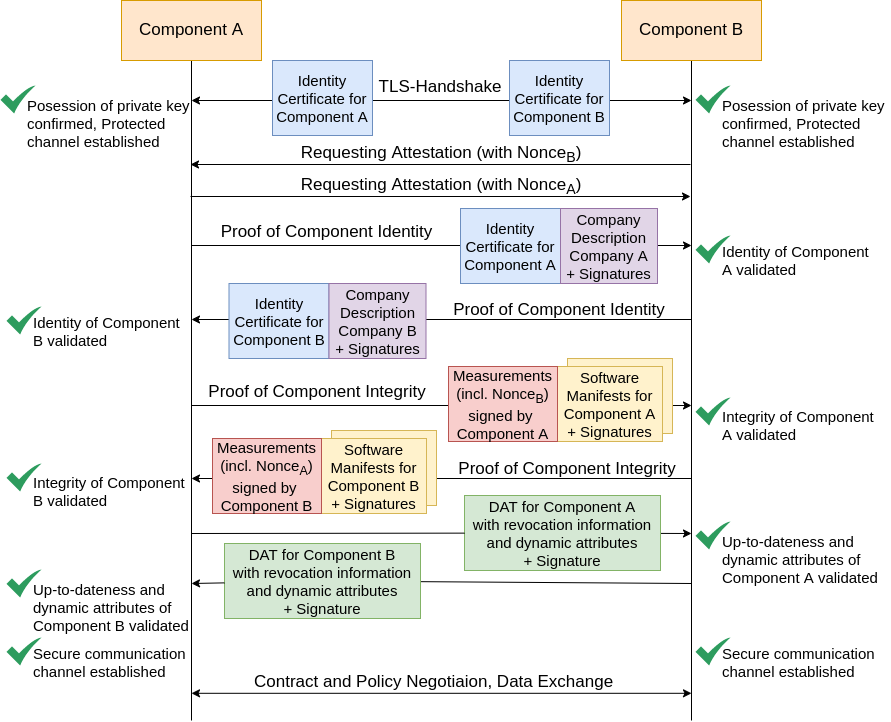

The diagram above was exported from draw.io. Its source (the exported page's mxGraphModel, read from the mxfile embedded in the PNG):
<mxGraphModel dx="1422" dy="905" grid="1" gridSize="10" guides="1" tooltips="1" connect="1" arrows="1" fold="1" page="1" pageScale="1" pageWidth="826" pageHeight="1169" background="#ffffff" math="0" shadow="0">
  <root>
    <mxCell id="0" />
    <mxCell id="1" parent="0" />
    <mxCell id="7plbkRgEddyDzOTN5nPm-2" value="Requesting Attestation (with Nonce&lt;sub&gt;B&lt;/sub&gt;)" style="text;html=1;strokeColor=none;fillColor=none;align=center;verticalAlign=middle;whiteSpace=wrap;rounded=0;fontSize=17;" parent="1" vertex="1">
      <mxGeometry x="191" y="164" width="500" height="20" as="geometry" />
    </mxCell>
    <mxCell id="yThcnU-toArvMK4ihm5m-20" value="" style="endArrow=classic;html=1;" parent="1" edge="1">
      <mxGeometry width="50" height="50" relative="1" as="geometry">
        <mxPoint x="191" y="425" as="sourcePoint" />
        <mxPoint x="691" y="425" as="targetPoint" />
        <Array as="points" />
      </mxGeometry>
    </mxCell>
    <mxCell id="FIu3u43OKh3A3ON6TT0A-10" value="" style="rounded=0;whiteSpace=wrap;html=1;fontSize=15;fillColor=#fff2cc;strokeColor=#d6b656;" parent="1" vertex="1">
      <mxGeometry x="567" y="378" width="105" height="75" as="geometry" />
    </mxCell>
    <mxCell id="yThcnU-toArvMK4ihm5m-49" value="" style="endArrow=classic;html=1;startArrow=classic;startFill=1;" parent="1" edge="1">
      <mxGeometry width="50" height="50" relative="1" as="geometry">
        <mxPoint x="191" y="712.8" as="sourcePoint" />
        <mxPoint x="691" y="712.8" as="targetPoint" />
        <Array as="points" />
      </mxGeometry>
    </mxCell>
    <mxCell id="yThcnU-toArvMK4ihm5m-24" value="" style="endArrow=none;html=1;startArrow=classic;startFill=1;endFill=0;" parent="1" edge="1">
      <mxGeometry width="50" height="50" relative="1" as="geometry">
        <mxPoint x="191" y="498" as="sourcePoint" />
        <mxPoint x="691" y="498" as="targetPoint" />
        <Array as="points" />
      </mxGeometry>
    </mxCell>
    <mxCell id="yThcnU-toArvMK4ihm5m-9" value="" style="endArrow=classic;html=1;" parent="1" edge="1">
      <mxGeometry width="50" height="50" relative="1" as="geometry">
        <mxPoint x="191" y="265" as="sourcePoint" />
        <mxPoint x="691" y="265" as="targetPoint" />
        <Array as="points" />
      </mxGeometry>
    </mxCell>
    <mxCell id="yThcnU-toArvMK4ihm5m-2" style="edgeStyle=orthogonalEdgeStyle;rounded=0;orthogonalLoop=1;jettySize=auto;html=1;endArrow=none;endFill=0;" parent="1" source="XZrWQa47vpsKSi6NGQRx-155" edge="1">
      <mxGeometry relative="1" as="geometry">
        <mxPoint x="191" y="740" as="targetPoint" />
      </mxGeometry>
    </mxCell>
    <mxCell id="XZrWQa47vpsKSi6NGQRx-155" value="Component A" style="rounded=0;whiteSpace=wrap;html=1;fillColor=#ffe6cc;strokeColor=#d79b00;fontSize=17;" parent="1" vertex="1">
      <mxGeometry x="121" y="20" width="140" height="60" as="geometry" />
    </mxCell>
    <mxCell id="yThcnU-toArvMK4ihm5m-3" style="edgeStyle=orthogonalEdgeStyle;rounded=0;orthogonalLoop=1;jettySize=auto;html=1;endArrow=none;endFill=0;" parent="1" source="yThcnU-toArvMK4ihm5m-1" edge="1">
      <mxGeometry relative="1" as="geometry">
        <mxPoint x="691" y="740" as="targetPoint" />
      </mxGeometry>
    </mxCell>
    <mxCell id="yThcnU-toArvMK4ihm5m-1" value="Component B" style="rounded=0;whiteSpace=wrap;html=1;fillColor=#ffe6cc;strokeColor=#d79b00;fontSize=17;" parent="1" vertex="1">
      <mxGeometry x="621" y="20" width="140" height="60" as="geometry" />
    </mxCell>
    <mxCell id="yThcnU-toArvMK4ihm5m-7" value="" style="endArrow=none;html=1;startArrow=classic;startFill=1;endFill=0;fontSize=17;" parent="1" edge="1">
      <mxGeometry width="50" height="50" relative="1" as="geometry">
        <mxPoint x="190" y="184" as="sourcePoint" />
        <mxPoint x="690" y="184" as="targetPoint" />
        <Array as="points" />
      </mxGeometry>
    </mxCell>
    <mxCell id="yThcnU-toArvMK4ihm5m-11" value="" style="endArrow=none;html=1;startArrow=classic;startFill=1;endFill=0;" parent="1" edge="1">
      <mxGeometry width="50" height="50" relative="1" as="geometry">
        <mxPoint x="191" y="339" as="sourcePoint" />
        <mxPoint x="691" y="339" as="targetPoint" />
        <Array as="points" />
      </mxGeometry>
    </mxCell>
    <mxCell id="yThcnU-toArvMK4ihm5m-15" value="" style="html=1;aspect=fixed;strokeColor=none;shadow=0;align=center;verticalAlign=top;fillColor=#2D9C5E;shape=mxgraph.gcp2.check" parent="1" vertex="1">
      <mxGeometry x="695" y="255" width="35" height="28" as="geometry" />
    </mxCell>
    <mxCell id="yThcnU-toArvMK4ihm5m-16" value="Identity of Component A validated" style="text;html=1;strokeColor=none;fillColor=none;align=left;verticalAlign=middle;whiteSpace=wrap;rounded=0;fontSize=15;" parent="1" vertex="1">
      <mxGeometry x="720" y="270" width="150" height="20" as="geometry" />
    </mxCell>
    <mxCell id="yThcnU-toArvMK4ihm5m-39" value="" style="endArrow=classic;html=1;fontSize=17;startArrow=classic;startFill=1;" parent="1" edge="1">
      <mxGeometry width="50" height="50" relative="1" as="geometry">
        <mxPoint x="191" y="120" as="sourcePoint" />
        <mxPoint x="691" y="120" as="targetPoint" />
        <Array as="points" />
      </mxGeometry>
    </mxCell>
    <mxCell id="yThcnU-toArvMK4ihm5m-47" value="" style="html=1;aspect=fixed;strokeColor=none;shadow=0;align=center;verticalAlign=top;fillColor=#2D9C5E;shape=mxgraph.gcp2.check" parent="1" vertex="1">
      <mxGeometry x="695" y="417" width="35" height="28" as="geometry" />
    </mxCell>
    <mxCell id="yThcnU-toArvMK4ihm5m-48" value="&lt;div style=&quot;font-size: 15px&quot;&gt;Integrity of&amp;nbsp;&lt;span&gt;Component A validated&lt;/span&gt;&lt;/div&gt;" style="text;html=1;strokeColor=none;fillColor=none;align=left;verticalAlign=middle;whiteSpace=wrap;rounded=0;fontSize=15;" parent="1" vertex="1">
      <mxGeometry x="720" y="412" width="157" height="66" as="geometry" />
    </mxCell>
    <mxCell id="7plbkRgEddyDzOTN5nPm-1" value="TLS-Handshake" style="text;html=1;strokeColor=none;fillColor=none;align=center;verticalAlign=middle;whiteSpace=wrap;rounded=0;fontSize=17;" parent="1" vertex="1">
      <mxGeometry x="190" y="97" width="500" height="20" as="geometry" />
    </mxCell>
    <mxCell id="7plbkRgEddyDzOTN5nPm-3" value="Proof of Component Identity" style="text;whiteSpace=wrap;html=1;align=center;fontSize=17;" parent="1" vertex="1">
      <mxGeometry x="217" y="234.5" width="219" height="30" as="geometry" />
    </mxCell>
    <mxCell id="7plbkRgEddyDzOTN5nPm-4" value="Proof of Component Identity" style="text;whiteSpace=wrap;html=1;align=center;fontSize=17;" parent="1" vertex="1">
      <mxGeometry x="451" y="313" width="216" height="30" as="geometry" />
    </mxCell>
    <mxCell id="7plbkRgEddyDzOTN5nPm-5" value="Proof of Component Integrity" style="text;whiteSpace=wrap;html=1;align=center;fontSize=17;" parent="1" vertex="1">
      <mxGeometry x="207" y="394.5" width="220" height="30" as="geometry" />
    </mxCell>
    <mxCell id="7plbkRgEddyDzOTN5nPm-6" value="Proof of Component Integrity" style="text;whiteSpace=wrap;html=1;align=center;fontSize=17;" parent="1" vertex="1">
      <mxGeometry x="457" y="472" width="220" height="30" as="geometry" />
    </mxCell>
    <mxCell id="7plbkRgEddyDzOTN5nPm-8" value="Contract and Policy Negotiaion, Data Exchange" style="text;whiteSpace=wrap;html=1;fontSize=17;" parent="1" vertex="1">
      <mxGeometry x="252" y="685" width="420" height="30" as="geometry" />
    </mxCell>
    <mxCell id="FIu3u43OKh3A3ON6TT0A-3" value="Identity Certificate for Component A" style="rounded=0;whiteSpace=wrap;html=1;fontSize=15;fillColor=#dae8fc;strokeColor=#6c8ebf;" parent="1" vertex="1">
      <mxGeometry x="460" y="228" width="100" height="75" as="geometry" />
    </mxCell>
    <mxCell id="FIu3u43OKh3A3ON6TT0A-5" value="&lt;div style=&quot;font-size: 15px&quot;&gt;Company Description&lt;/div&gt;&lt;div style=&quot;font-size: 15px&quot;&gt;Company A&lt;br style=&quot;font-size: 15px&quot;&gt;&lt;/div&gt;&lt;div style=&quot;font-size: 15px&quot;&gt;+ Signatures&lt;/div&gt;" style="rounded=0;whiteSpace=wrap;html=1;fontSize=15;fillColor=#e1d5e7;strokeColor=#9673a6;" parent="1" vertex="1">
      <mxGeometry x="560" y="228" width="97" height="75" as="geometry" />
    </mxCell>
    <mxCell id="FIu3u43OKh3A3ON6TT0A-6" value="&lt;div style=&quot;font-size: 15px&quot;&gt;Identity Certificate for Component B&lt;/div&gt;" style="rounded=0;whiteSpace=wrap;html=1;fontSize=15;fillColor=#dae8fc;strokeColor=#6c8ebf;" parent="1" vertex="1">
      <mxGeometry x="228.5" y="303" width="100" height="75" as="geometry" />
    </mxCell>
    <mxCell id="FIu3u43OKh3A3ON6TT0A-7" value="&lt;div style=&quot;font-size: 15px&quot;&gt;Company Description&lt;/div&gt;&lt;div style=&quot;font-size: 15px&quot;&gt;Company B&lt;br style=&quot;font-size: 15px&quot;&gt;&lt;/div&gt;&lt;div style=&quot;font-size: 15px&quot;&gt;+ Signatures&lt;/div&gt;" style="rounded=0;whiteSpace=wrap;html=1;fontSize=15;fillColor=#e1d5e7;strokeColor=#9673a6;" parent="1" vertex="1">
      <mxGeometry x="328.5" y="303" width="97" height="75" as="geometry" />
    </mxCell>
    <mxCell id="FIu3u43OKh3A3ON6TT0A-9" value="&lt;div&gt;Software&lt;/div&gt;&lt;div&gt;Manifests for Component A&lt;br&gt;&lt;/div&gt;&lt;div&gt;+ Signatures&lt;br&gt;&lt;/div&gt;" style="rounded=0;whiteSpace=wrap;html=1;fontSize=15;fillColor=#fff2cc;strokeColor=#d6b656;" parent="1" vertex="1">
      <mxGeometry x="557" y="386" width="105" height="75" as="geometry" />
    </mxCell>
    <mxCell id="FIu3u43OKh3A3ON6TT0A-12" value="" style="rounded=0;whiteSpace=wrap;html=1;fontSize=15;fillColor=#fff2cc;strokeColor=#d6b656;" parent="1" vertex="1">
      <mxGeometry x="331" y="450" width="105" height="75" as="geometry" />
    </mxCell>
    <mxCell id="FIu3u43OKh3A3ON6TT0A-14" value="&lt;div&gt;Software&lt;/div&gt;&lt;div&gt;Manifests for&lt;br&gt;Component B&lt;br&gt;&lt;/div&gt;&lt;div&gt;+ Signatures&lt;br&gt;&lt;/div&gt;" style="rounded=0;whiteSpace=wrap;html=1;fontSize=15;fillColor=#fff2cc;strokeColor=#d6b656;" parent="1" vertex="1">
      <mxGeometry x="321" y="458" width="105" height="75" as="geometry" />
    </mxCell>
    <mxCell id="VMo4KC0mGNRFz_DucTp1-2" value="" style="endArrow=classic;html=1;startArrow=none;startFill=0;endFill=1;fontSize=17;" parent="1" edge="1">
      <mxGeometry width="50" height="50" relative="1" as="geometry">
        <mxPoint x="617" y="552.7848837209303" as="sourcePoint" />
        <mxPoint x="691" y="553" as="targetPoint" />
        <Array as="points" />
      </mxGeometry>
    </mxCell>
    <mxCell id="VMo4KC0mGNRFz_DucTp1-4" value="" style="html=1;aspect=fixed;strokeColor=none;shadow=0;align=center;verticalAlign=top;fillColor=#2D9C5E;shape=mxgraph.gcp2.check" parent="1" vertex="1">
      <mxGeometry x="695" y="541" width="35" height="28" as="geometry" />
    </mxCell>
    <mxCell id="VMo4KC0mGNRFz_DucTp1-5" value="Up-to-dateness and dynamic attributes of Component A validated&lt;div style=&quot;font-size: 15px&quot;&gt;&lt;/div&gt;" style="text;html=1;strokeColor=none;fillColor=none;align=left;verticalAlign=middle;whiteSpace=wrap;rounded=0;fontSize=15;" parent="1" vertex="1">
      <mxGeometry x="720" y="546" width="167" height="66" as="geometry" />
    </mxCell>
    <mxCell id="VMo4KC0mGNRFz_DucTp1-7" value="" style="endArrow=none;html=1;startArrow=none;startFill=1;endFill=0;fontSize=17;" parent="1" source="OwgsZIAmFCAxp1_xdE7C-4" edge="1">
      <mxGeometry width="50" height="50" relative="1" as="geometry">
        <mxPoint x="191" y="603" as="sourcePoint" />
        <mxPoint x="691" y="603" as="targetPoint" />
        <Array as="points" />
      </mxGeometry>
    </mxCell>
    <mxCell id="VMo4KC0mGNRFz_DucTp1-10" value="" style="html=1;aspect=fixed;strokeColor=none;shadow=0;align=center;verticalAlign=top;fillColor=#2D9C5E;shape=mxgraph.gcp2.check" parent="1" vertex="1">
      <mxGeometry x="695" y="657" width="35" height="28" as="geometry" />
    </mxCell>
    <mxCell id="VMo4KC0mGNRFz_DucTp1-11" value="Secure communication channel established&lt;div style=&quot;font-size: 15px&quot;&gt;&lt;/div&gt;" style="text;html=1;strokeColor=none;fillColor=none;align=left;verticalAlign=middle;whiteSpace=wrap;rounded=0;fontSize=15;" parent="1" vertex="1">
      <mxGeometry x="720" y="662" width="160" height="40" as="geometry" />
    </mxCell>
    <mxCell id="VMo4KC0mGNRFz_DucTp1-3" value="&lt;font style=&quot;font-size: 15px&quot;&gt;DAT for Component A&lt;br&gt;with&amp;nbsp;&lt;/font&gt;revocation information and dynamic attributes&lt;br&gt;+ Signature" style="rounded=0;whiteSpace=wrap;html=1;fillColor=#d5e8d4;strokeColor=#82b366;fontSize=15;" parent="1" vertex="1">
      <mxGeometry x="464" y="515" width="196" height="75" as="geometry" />
    </mxCell>
    <mxCell id="OwgsZIAmFCAxp1_xdE7C-3" value="" style="endArrow=none;html=1;startArrow=none;startFill=0;endFill=1;fontSize=17;" parent="1" target="VMo4KC0mGNRFz_DucTp1-3" edge="1">
      <mxGeometry width="50" height="50" relative="1" as="geometry">
        <mxPoint x="191" y="553" as="sourcePoint" />
        <mxPoint x="691" y="553" as="targetPoint" />
        <Array as="points" />
      </mxGeometry>
    </mxCell>
    <mxCell id="CQu9-AaVQrzm2p0q6mgN-1" value="&lt;div&gt;Measurements (incl. Nonce&lt;sub&gt;A&lt;/sub&gt;)&lt;/div&gt;&lt;div&gt;signed by &lt;br&gt;Component B&lt;br&gt;&lt;/div&gt;" style="rounded=0;whiteSpace=wrap;html=1;fontSize=15;fillColor=#f8cecc;strokeColor=#b85450;" parent="1" vertex="1">
      <mxGeometry x="212" y="458" width="109" height="75" as="geometry" />
    </mxCell>
    <mxCell id="OwgsZIAmFCAxp1_xdE7C-4" value="&lt;font style=&quot;font-size: 15px&quot;&gt;DAT for Component B&lt;br&gt;with&amp;nbsp;&lt;/font&gt;revocation information and dynamic attributes&lt;br&gt;+ Signature" style="rounded=0;whiteSpace=wrap;html=1;fillColor=#d5e8d4;strokeColor=#82b366;fontSize=15;" parent="1" vertex="1">
      <mxGeometry x="224" y="563" width="196" height="75" as="geometry" />
    </mxCell>
    <mxCell id="CQu9-AaVQrzm2p0q6mgN-2" value="" style="endArrow=none;html=1;startArrow=classic;startFill=1;endFill=0;fontSize=17;" parent="1" target="OwgsZIAmFCAxp1_xdE7C-4" edge="1">
      <mxGeometry width="50" height="50" relative="1" as="geometry">
        <mxPoint x="191" y="603" as="sourcePoint" />
        <mxPoint x="691" y="603" as="targetPoint" />
        <Array as="points" />
      </mxGeometry>
    </mxCell>
    <mxCell id="CQu9-AaVQrzm2p0q6mgN-3" value="&lt;div&gt;Measurements (incl. Nonce&lt;sub&gt;B&lt;/sub&gt;)&lt;/div&gt;&lt;div&gt;signed by &lt;br&gt;Component A&lt;br&gt;&lt;/div&gt;" style="rounded=0;whiteSpace=wrap;html=1;fontSize=15;fillColor=#f8cecc;strokeColor=#b85450;" parent="1" vertex="1">
      <mxGeometry x="448" y="386" width="109" height="75" as="geometry" />
    </mxCell>
    <mxCell id="CQu9-AaVQrzm2p0q6mgN-5" value="" style="html=1;aspect=fixed;strokeColor=none;shadow=0;align=center;verticalAlign=top;fillColor=#2D9C5E;shape=mxgraph.gcp2.check" parent="1" vertex="1">
      <mxGeometry x="6" y="326" width="35" height="28" as="geometry" />
    </mxCell>
    <mxCell id="CQu9-AaVQrzm2p0q6mgN-6" value="Identity of Component B validated" style="text;html=1;strokeColor=none;fillColor=none;align=left;verticalAlign=middle;whiteSpace=wrap;rounded=0;fontSize=15;" parent="1" vertex="1">
      <mxGeometry x="31" y="341" width="150" height="20" as="geometry" />
    </mxCell>
    <mxCell id="CQu9-AaVQrzm2p0q6mgN-7" value="" style="html=1;aspect=fixed;strokeColor=none;shadow=0;align=center;verticalAlign=top;fillColor=#2D9C5E;shape=mxgraph.gcp2.check" parent="1" vertex="1">
      <mxGeometry x="6" y="483" width="35" height="28" as="geometry" />
    </mxCell>
    <mxCell id="CQu9-AaVQrzm2p0q6mgN-8" value="&lt;div style=&quot;font-size: 15px&quot;&gt;Integrity of&amp;nbsp;&lt;span&gt;Component B validated&lt;/span&gt;&lt;/div&gt;" style="text;html=1;strokeColor=none;fillColor=none;align=left;verticalAlign=middle;whiteSpace=wrap;rounded=0;fontSize=15;" parent="1" vertex="1">
      <mxGeometry x="31" y="478" width="155" height="66" as="geometry" />
    </mxCell>
    <mxCell id="CQu9-AaVQrzm2p0q6mgN-9" value="" style="html=1;aspect=fixed;strokeColor=none;shadow=0;align=center;verticalAlign=top;fillColor=#2D9C5E;shape=mxgraph.gcp2.check" parent="1" vertex="1">
      <mxGeometry x="6" y="589" width="35" height="28" as="geometry" />
    </mxCell>
    <mxCell id="CQu9-AaVQrzm2p0q6mgN-10" value="Up-to-dateness and dynamic attributes of Component B validated&lt;div style=&quot;font-size: 15px&quot;&gt;&lt;/div&gt;" style="text;html=1;strokeColor=none;fillColor=none;align=left;verticalAlign=middle;whiteSpace=wrap;rounded=0;fontSize=15;" parent="1" vertex="1">
      <mxGeometry x="31" y="594" width="162" height="66" as="geometry" />
    </mxCell>
    <mxCell id="CQu9-AaVQrzm2p0q6mgN-11" value="" style="html=1;aspect=fixed;strokeColor=none;shadow=0;align=center;verticalAlign=top;fillColor=#2D9C5E;shape=mxgraph.gcp2.check" parent="1" vertex="1">
      <mxGeometry x="6" y="657" width="35" height="28" as="geometry" />
    </mxCell>
    <mxCell id="CQu9-AaVQrzm2p0q6mgN-12" value="Secure communication channel established&lt;div style=&quot;font-size: 15px&quot;&gt;&lt;/div&gt;" style="text;html=1;strokeColor=none;fillColor=none;align=left;verticalAlign=middle;whiteSpace=wrap;rounded=0;fontSize=15;" parent="1" vertex="1">
      <mxGeometry x="31" y="665.5" width="159" height="33" as="geometry" />
    </mxCell>
    <mxCell id="Ntw09b_NzrTyWXMgW_DO-1" value="" style="endArrow=classic;html=1;startArrow=none;startFill=0;endFill=1;fontSize=17;" parent="1" edge="1">
      <mxGeometry width="50" height="50" relative="1" as="geometry">
        <mxPoint x="190" y="216" as="sourcePoint" />
        <mxPoint x="690" y="216" as="targetPoint" />
        <Array as="points" />
      </mxGeometry>
    </mxCell>
    <mxCell id="Ntw09b_NzrTyWXMgW_DO-2" value="Requesting Attestation (with Nonce&lt;sub&gt;A&lt;/sub&gt;)" style="text;html=1;strokeColor=none;fillColor=none;align=center;verticalAlign=middle;whiteSpace=wrap;rounded=0;fontSize=17;" parent="1" vertex="1">
      <mxGeometry x="191" y="196" width="500" height="20" as="geometry" />
    </mxCell>
    <mxCell id="G8fqVnIF74AxyWQtxV5Q-1" value="" style="html=1;aspect=fixed;strokeColor=none;shadow=0;align=center;verticalAlign=top;fillColor=#2D9C5E;shape=mxgraph.gcp2.check" vertex="1" parent="1">
      <mxGeometry x="695" y="105" width="35" height="28" as="geometry" />
    </mxCell>
    <mxCell id="G8fqVnIF74AxyWQtxV5Q-2" value="Posession of private key confirmed, Protected channel established&lt;div style=&quot;font-size: 15px&quot;&gt;&lt;/div&gt;" style="text;html=1;strokeColor=none;fillColor=none;align=left;verticalAlign=middle;whiteSpace=wrap;rounded=0;fontSize=15;" vertex="1" parent="1">
      <mxGeometry x="720" y="115" width="170" height="55" as="geometry" />
    </mxCell>
    <mxCell id="G8fqVnIF74AxyWQtxV5Q-3" value="Identity Certificate for Component B" style="rounded=0;whiteSpace=wrap;html=1;fontSize=15;fillColor=#dae8fc;strokeColor=#6c8ebf;" vertex="1" parent="1">
      <mxGeometry x="509" y="80" width="100" height="75" as="geometry" />
    </mxCell>
    <mxCell id="G8fqVnIF74AxyWQtxV5Q-4" value="Identity Certificate for Component A" style="rounded=0;whiteSpace=wrap;html=1;fontSize=15;fillColor=#dae8fc;strokeColor=#6c8ebf;" vertex="1" parent="1">
      <mxGeometry x="272" y="80" width="100" height="75" as="geometry" />
    </mxCell>
    <mxCell id="G8fqVnIF74AxyWQtxV5Q-5" value="" style="html=1;aspect=fixed;strokeColor=none;shadow=0;align=center;verticalAlign=top;fillColor=#2D9C5E;shape=mxgraph.gcp2.check" vertex="1" parent="1">
      <mxGeometry y="105" width="35" height="28" as="geometry" />
    </mxCell>
    <mxCell id="G8fqVnIF74AxyWQtxV5Q-6" value="Posession of private key confirmed, Protected channel established&lt;div style=&quot;font-size: 15px&quot;&gt;&lt;/div&gt;" style="text;html=1;strokeColor=none;fillColor=none;align=left;verticalAlign=middle;whiteSpace=wrap;rounded=0;fontSize=15;" vertex="1" parent="1">
      <mxGeometry x="25" y="115" width="170" height="55" as="geometry" />
    </mxCell>
  </root>
</mxGraphModel>